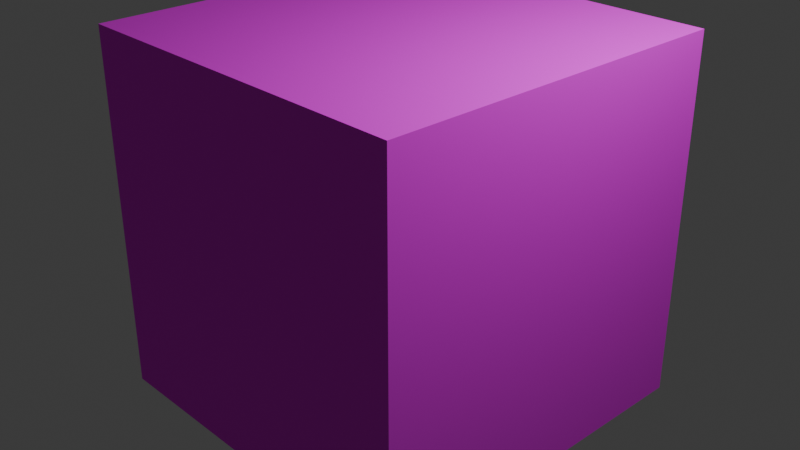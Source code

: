 # Source: dirt_block.blend  (saved by Blender 4.1.23; exported with 4.5.12 LTS)
import bpy
from mathutils import Matrix  # noqa: F401  (used for matrix-valued properties, if any)

bpy.ops.wm.read_factory_settings(use_empty=True)
scene = bpy.context.scene
scene.name = 'Scene'

# ---- collections
col_collection = bpy.data.collections.new('Collection'); scene.collection.children.link(col_collection)
col_tile_0 = bpy.data.collections.new('Tile 0'); scene.collection.children.link(col_tile_0)

# ---- images (referenced by path relative to the original .blend; pixels are not part of the script)
import os
ASSET_DIR = os.environ.get("B2B_ASSET_DIR", "")  # directory of the original .blend (textures are referenced by path, not embedded)
HERE = os.path.dirname(os.path.abspath(__file__))  # packed textures are extracted next to this script under _unpacked/

def load_image(name, relpath, width, height, colorspace="sRGB"):
    """Load a texture the original file referenced (path relative to the .blend, or extracted next to this script)."""
    p = next((c for c in (os.path.join(HERE, relpath), os.path.join(ASSET_DIR, relpath)) if relpath and os.path.exists(c)), "")
    if p:
        img = bpy.data.images.load(p, check_existing=True)
        img.name = name
    else:  # same state as the original file: an image datablock whose file is absent (Cycles renders it pink)
        img = bpy.data.images.new(name, width, height)
        img.source = "FILE"
        img.filepath = "//" + (relpath or name)
    img.colorspace_settings.name = colorspace
    return img
img_dirtblockmaterial_png = load_image('DirtBlockMaterial.png', 'DirtBlockMaterial.png', 1024, 1024, 'sRGB')

# ---- materials (node trees are filled in below, after node groups)
mat_material = bpy.data.materials.new('Material')
mat_material.alpha_threshold = 0.0
mat_material.use_transparent_shadow = False
mat_material.roughness = 0.5
mat_material.line_color = (0.0, 0.0, 0.0, 1.0)

# ---- material node trees
mat_material.use_nodes = True; mat_material.node_tree.nodes.clear()
_N = mat_material.node_tree.nodes; _L = mat_material.node_tree.links
n0 = _N.new('ShaderNodeOutputMaterial'); n0.name = 'Material Output'; n0.location = (300, 300)
n1 = _N.new('ShaderNodeBsdfPrincipled'); n1.name = 'Principled BSDF'; n1.location = (10, 300)
n1.inputs[2].default_value = 1.0
n1.inputs[3].default_value = 1.45
n2 = _N.new('ShaderNodeTexImage'); n2.name = 'Image Texture'; n2.location = (-280, 280)
n2.image = img_dirtblockmaterial_png
n2.interpolation = 'Closest'
_L.new(n1.outputs[0], n0.inputs[0])
_L.new(n2.outputs[0], n1.inputs[0])
n0.is_active_output = True

# ---- world
world_world = bpy.data.worlds.new('World'); scene.world = world_world
world_world.use_nodes = True; world_world.node_tree.nodes.clear()
_N = world_world.node_tree.nodes; _L = world_world.node_tree.links
n0 = _N.new('ShaderNodeOutputWorld'); n0.name = 'World Output'; n0.location = (300, 300)
n1 = _N.new('ShaderNodeBackground'); n1.name = 'Background'; n1.location = (10, 300)
n1.inputs[0].default_value = (0.05088, 0.05088, 0.05088, 1.0)
_L.new(n1.outputs[0], n0.inputs[0])
n0.is_active_output = True
world_world.color = (0.05088, 0.05088, 0.05088)
world_world.use_sun_shadow = False
world_world.sun_shadow_jitter_overblur = 0.0

# ---- cameras
cam_camera = bpy.data.cameras.new('Camera')
cam_camera.clip_end = 100.0
cam_camera.ortho_scale = 7.314

# ---- lights
light_light = bpy.data.lights.new('Light', 'POINT')
light_light.transmission_factor = 0.0
light_light.energy = 1000.0
light_light.shadow_soft_size = 0.1
light_light.shadow_maximum_resolution = 0.006
light_light.use_absolute_resolution = True

# ---- meshes
me_cube = bpy.data.meshes.new('Cube')
me_cube.from_pydata([(1.0, 1.0, 1.0), (1.0, 1.0, -1.0), (1.0, -1.0, 1.0), (1.0, -1.0, -1.0), (-1.0, 1.0, 1.0), (-1.0, 1.0, -1.0), (-1.0, -1.0, 1.0), (-1.0, -1.0, -1.0)], [], [(0, 4, 6, 2), (3, 2, 6, 7), (7, 6, 4, 5), (5, 1, 3, 7), (1, 0, 2, 3), (5, 4, 0, 1)])
_uv = me_cube.uv_layers.new(name='UVMap')
_uv.uv.foreach_set('vector', [0.0, 0.0, 0.3333, 0.0, 0.3333, 0.3333, 0.0, 0.3333, 0.0, 0.3333, 0.3333, 0.3333, 0.3333, 0.6667, 0.0, 0.6667, 0.3333, 0.3333, 0.3333, -1.457e-08, 0.6667, -2.914e-08, 0.6667, 0.3333, 0.3333, 0.6667, 0.3333, 0.3333, 0.6667, 0.3333, 0.6667, 0.6667, 0.0, 0.6667, 0.3333, 0.6667, 0.3333, 1.0, 0.0, 1.0, 0.3333, 0.6667, 0.6667, 0.6667, 0.6667, 1.0, 0.3333, 1.0])
me_cube.materials.append(mat_material)
me_cube.use_mirror_vertex_groups = False
me_cube.update()

# ---- objects
ob_light = bpy.data.objects.new('Light', light_light)
ob_camera = bpy.data.objects.new('Camera', cam_camera)
ob_cube = bpy.data.objects.new('Cube', me_cube)

# ---- transforms, parenting, visibility, modifiers, constraints
ob_light.location = (4.076, 1.005, 5.904)
ob_light.rotation_euler = (0.6503, 0.05522, 1.866)
ob_light.lock_rotations_4d = False
ob_light.empty_display_type = 'ARROWS'
ob_light.color = (0.0, 0.0, 0.0, 0.0)
ob_light.lineart.crease_threshold = 0.0
ob_camera.location = (7.359, -6.926, 4.958)
ob_camera.rotation_euler = (1.109, 0.0, 0.8149)
ob_camera.lock_rotations_4d = False
ob_camera.empty_display_type = 'ARROWS'
ob_camera.color = (0.0, 0.0, 0.0, 0.0)
ob_camera.display_type = 'WIRE'
ob_camera.lineart.crease_threshold = 0.0
ob_cube.location = (0.0, 0.0, 0.0)
ob_cube.scale = (2.0, 2.0, 2.0)
ob_cube.lock_rotations_4d = False
ob_cube.empty_display_type = 'ARROWS'
ob_cube.lineart.crease_threshold = 0.0

# ---- collection membership
col_collection.objects.link(ob_light)
col_collection.objects.link(ob_camera)
col_tile_0.objects.link(ob_cube)

# ---- scene / render settings (as saved in the file)
scene.camera = ob_camera
scene.frame_start = 1; scene.frame_end = 250; scene.frame_set(1)
scene.render.engine = 'BLENDER_EEVEE_NEXT'
scene.cycles.sampling_pattern = 'TABULATED_SOBOL'
scene.eevee.ray_tracing_options.trace_max_roughness = 0.0
bpy.context.view_layer.update()
